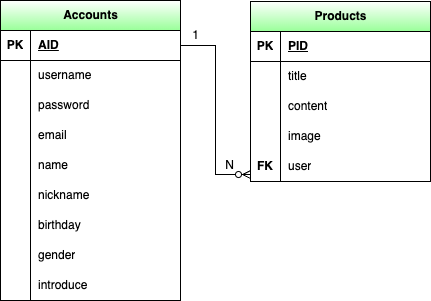

The diagram above was exported from draw.io. Its source (the exported page's mxGraphModel, read from the mxfile embedded in the PNG):
<mxGraphModel dx="954" dy="614" grid="1" gridSize="10" guides="1" tooltips="1" connect="1" arrows="1" fold="1" page="1" pageScale="1" pageWidth="827" pageHeight="1169" math="0" shadow="0">
  <root>
    <mxCell id="0" />
    <mxCell id="1" parent="0" />
    <mxCell id="F4jzfrBGpKtcrUPHruDz-8" value="Accounts" style="shape=table;startSize=30;container=1;collapsible=1;childLayout=tableLayout;fixedRows=1;rowLines=0;fontStyle=1;align=center;resizeLast=1;html=1;gradientColor=#99FF99;" parent="1" vertex="1">
      <mxGeometry x="150" y="240" width="180" height="300" as="geometry" />
    </mxCell>
    <mxCell id="F4jzfrBGpKtcrUPHruDz-9" value="" style="shape=tableRow;horizontal=0;startSize=0;swimlaneHead=0;swimlaneBody=0;fillColor=none;collapsible=0;dropTarget=0;points=[[0,0.5],[1,0.5]];portConstraint=eastwest;top=0;left=0;right=0;bottom=1;" parent="F4jzfrBGpKtcrUPHruDz-8" vertex="1">
      <mxGeometry y="30" width="180" height="30" as="geometry" />
    </mxCell>
    <mxCell id="F4jzfrBGpKtcrUPHruDz-10" value="PK" style="shape=partialRectangle;connectable=0;fillColor=none;top=0;left=0;bottom=0;right=0;fontStyle=1;overflow=hidden;whiteSpace=wrap;html=1;" parent="F4jzfrBGpKtcrUPHruDz-9" vertex="1">
      <mxGeometry width="30" height="30" as="geometry">
        <mxRectangle width="30" height="30" as="alternateBounds" />
      </mxGeometry>
    </mxCell>
    <mxCell id="F4jzfrBGpKtcrUPHruDz-11" value="AID" style="shape=partialRectangle;connectable=0;fillColor=none;top=0;left=0;bottom=0;right=0;align=left;spacingLeft=6;fontStyle=5;overflow=hidden;whiteSpace=wrap;html=1;" parent="F4jzfrBGpKtcrUPHruDz-9" vertex="1">
      <mxGeometry x="30" width="150" height="30" as="geometry">
        <mxRectangle width="150" height="30" as="alternateBounds" />
      </mxGeometry>
    </mxCell>
    <mxCell id="F4jzfrBGpKtcrUPHruDz-12" value="" style="shape=tableRow;horizontal=0;startSize=0;swimlaneHead=0;swimlaneBody=0;fillColor=none;collapsible=0;dropTarget=0;points=[[0,0.5],[1,0.5]];portConstraint=eastwest;top=0;left=0;right=0;bottom=0;" parent="F4jzfrBGpKtcrUPHruDz-8" vertex="1">
      <mxGeometry y="60" width="180" height="30" as="geometry" />
    </mxCell>
    <mxCell id="F4jzfrBGpKtcrUPHruDz-13" value="" style="shape=partialRectangle;connectable=0;fillColor=none;top=0;left=0;bottom=0;right=0;editable=1;overflow=hidden;whiteSpace=wrap;html=1;" parent="F4jzfrBGpKtcrUPHruDz-12" vertex="1">
      <mxGeometry width="30" height="30" as="geometry">
        <mxRectangle width="30" height="30" as="alternateBounds" />
      </mxGeometry>
    </mxCell>
    <mxCell id="F4jzfrBGpKtcrUPHruDz-14" value="username" style="shape=partialRectangle;connectable=0;fillColor=none;top=0;left=0;bottom=0;right=0;align=left;spacingLeft=6;overflow=hidden;whiteSpace=wrap;html=1;" parent="F4jzfrBGpKtcrUPHruDz-12" vertex="1">
      <mxGeometry x="30" width="150" height="30" as="geometry">
        <mxRectangle width="150" height="30" as="alternateBounds" />
      </mxGeometry>
    </mxCell>
    <mxCell id="F4jzfrBGpKtcrUPHruDz-15" value="" style="shape=tableRow;horizontal=0;startSize=0;swimlaneHead=0;swimlaneBody=0;fillColor=none;collapsible=0;dropTarget=0;points=[[0,0.5],[1,0.5]];portConstraint=eastwest;top=0;left=0;right=0;bottom=0;" parent="F4jzfrBGpKtcrUPHruDz-8" vertex="1">
      <mxGeometry y="90" width="180" height="30" as="geometry" />
    </mxCell>
    <mxCell id="F4jzfrBGpKtcrUPHruDz-16" value="" style="shape=partialRectangle;connectable=0;fillColor=none;top=0;left=0;bottom=0;right=0;editable=1;overflow=hidden;whiteSpace=wrap;html=1;" parent="F4jzfrBGpKtcrUPHruDz-15" vertex="1">
      <mxGeometry width="30" height="30" as="geometry">
        <mxRectangle width="30" height="30" as="alternateBounds" />
      </mxGeometry>
    </mxCell>
    <mxCell id="F4jzfrBGpKtcrUPHruDz-17" value="password" style="shape=partialRectangle;connectable=0;fillColor=none;top=0;left=0;bottom=0;right=0;align=left;spacingLeft=6;overflow=hidden;whiteSpace=wrap;html=1;" parent="F4jzfrBGpKtcrUPHruDz-15" vertex="1">
      <mxGeometry x="30" width="150" height="30" as="geometry">
        <mxRectangle width="150" height="30" as="alternateBounds" />
      </mxGeometry>
    </mxCell>
    <mxCell id="F4jzfrBGpKtcrUPHruDz-18" value="" style="shape=tableRow;horizontal=0;startSize=0;swimlaneHead=0;swimlaneBody=0;fillColor=none;collapsible=0;dropTarget=0;points=[[0,0.5],[1,0.5]];portConstraint=eastwest;top=0;left=0;right=0;bottom=0;" parent="F4jzfrBGpKtcrUPHruDz-8" vertex="1">
      <mxGeometry y="120" width="180" height="30" as="geometry" />
    </mxCell>
    <mxCell id="F4jzfrBGpKtcrUPHruDz-19" value="" style="shape=partialRectangle;connectable=0;fillColor=none;top=0;left=0;bottom=0;right=0;editable=1;overflow=hidden;whiteSpace=wrap;html=1;" parent="F4jzfrBGpKtcrUPHruDz-18" vertex="1">
      <mxGeometry width="30" height="30" as="geometry">
        <mxRectangle width="30" height="30" as="alternateBounds" />
      </mxGeometry>
    </mxCell>
    <mxCell id="F4jzfrBGpKtcrUPHruDz-20" value="email" style="shape=partialRectangle;connectable=0;fillColor=none;top=0;left=0;bottom=0;right=0;align=left;spacingLeft=6;overflow=hidden;whiteSpace=wrap;html=1;" parent="F4jzfrBGpKtcrUPHruDz-18" vertex="1">
      <mxGeometry x="30" width="150" height="30" as="geometry">
        <mxRectangle width="150" height="30" as="alternateBounds" />
      </mxGeometry>
    </mxCell>
    <mxCell id="F4jzfrBGpKtcrUPHruDz-21" value="" style="shape=tableRow;horizontal=0;startSize=0;swimlaneHead=0;swimlaneBody=0;fillColor=none;collapsible=0;dropTarget=0;points=[[0,0.5],[1,0.5]];portConstraint=eastwest;top=0;left=0;right=0;bottom=0;" parent="F4jzfrBGpKtcrUPHruDz-8" vertex="1">
      <mxGeometry y="150" width="180" height="30" as="geometry" />
    </mxCell>
    <mxCell id="F4jzfrBGpKtcrUPHruDz-22" value="" style="shape=partialRectangle;connectable=0;fillColor=none;top=0;left=0;bottom=0;right=0;editable=1;overflow=hidden;whiteSpace=wrap;html=1;" parent="F4jzfrBGpKtcrUPHruDz-21" vertex="1">
      <mxGeometry width="30" height="30" as="geometry">
        <mxRectangle width="30" height="30" as="alternateBounds" />
      </mxGeometry>
    </mxCell>
    <mxCell id="F4jzfrBGpKtcrUPHruDz-23" value="name" style="shape=partialRectangle;connectable=0;fillColor=none;top=0;left=0;bottom=0;right=0;align=left;spacingLeft=6;overflow=hidden;whiteSpace=wrap;html=1;" parent="F4jzfrBGpKtcrUPHruDz-21" vertex="1">
      <mxGeometry x="30" width="150" height="30" as="geometry">
        <mxRectangle width="150" height="30" as="alternateBounds" />
      </mxGeometry>
    </mxCell>
    <mxCell id="F4jzfrBGpKtcrUPHruDz-24" value="" style="shape=tableRow;horizontal=0;startSize=0;swimlaneHead=0;swimlaneBody=0;fillColor=none;collapsible=0;dropTarget=0;points=[[0,0.5],[1,0.5]];portConstraint=eastwest;top=0;left=0;right=0;bottom=0;" parent="F4jzfrBGpKtcrUPHruDz-8" vertex="1">
      <mxGeometry y="180" width="180" height="30" as="geometry" />
    </mxCell>
    <mxCell id="F4jzfrBGpKtcrUPHruDz-25" value="" style="shape=partialRectangle;connectable=0;fillColor=none;top=0;left=0;bottom=0;right=0;editable=1;overflow=hidden;whiteSpace=wrap;html=1;" parent="F4jzfrBGpKtcrUPHruDz-24" vertex="1">
      <mxGeometry width="30" height="30" as="geometry">
        <mxRectangle width="30" height="30" as="alternateBounds" />
      </mxGeometry>
    </mxCell>
    <mxCell id="F4jzfrBGpKtcrUPHruDz-26" value="nickname" style="shape=partialRectangle;connectable=0;fillColor=none;top=0;left=0;bottom=0;right=0;align=left;spacingLeft=6;overflow=hidden;whiteSpace=wrap;html=1;" parent="F4jzfrBGpKtcrUPHruDz-24" vertex="1">
      <mxGeometry x="30" width="150" height="30" as="geometry">
        <mxRectangle width="150" height="30" as="alternateBounds" />
      </mxGeometry>
    </mxCell>
    <mxCell id="F4jzfrBGpKtcrUPHruDz-27" value="" style="shape=tableRow;horizontal=0;startSize=0;swimlaneHead=0;swimlaneBody=0;fillColor=none;collapsible=0;dropTarget=0;points=[[0,0.5],[1,0.5]];portConstraint=eastwest;top=0;left=0;right=0;bottom=0;" parent="F4jzfrBGpKtcrUPHruDz-8" vertex="1">
      <mxGeometry y="210" width="180" height="30" as="geometry" />
    </mxCell>
    <mxCell id="F4jzfrBGpKtcrUPHruDz-28" value="" style="shape=partialRectangle;connectable=0;fillColor=none;top=0;left=0;bottom=0;right=0;editable=1;overflow=hidden;whiteSpace=wrap;html=1;" parent="F4jzfrBGpKtcrUPHruDz-27" vertex="1">
      <mxGeometry width="30" height="30" as="geometry">
        <mxRectangle width="30" height="30" as="alternateBounds" />
      </mxGeometry>
    </mxCell>
    <mxCell id="F4jzfrBGpKtcrUPHruDz-29" value="birthday" style="shape=partialRectangle;connectable=0;fillColor=none;top=0;left=0;bottom=0;right=0;align=left;spacingLeft=6;overflow=hidden;whiteSpace=wrap;html=1;" parent="F4jzfrBGpKtcrUPHruDz-27" vertex="1">
      <mxGeometry x="30" width="150" height="30" as="geometry">
        <mxRectangle width="150" height="30" as="alternateBounds" />
      </mxGeometry>
    </mxCell>
    <mxCell id="F4jzfrBGpKtcrUPHruDz-30" value="" style="shape=tableRow;horizontal=0;startSize=0;swimlaneHead=0;swimlaneBody=0;fillColor=none;collapsible=0;dropTarget=0;points=[[0,0.5],[1,0.5]];portConstraint=eastwest;top=0;left=0;right=0;bottom=0;" parent="F4jzfrBGpKtcrUPHruDz-8" vertex="1">
      <mxGeometry y="240" width="180" height="30" as="geometry" />
    </mxCell>
    <mxCell id="F4jzfrBGpKtcrUPHruDz-31" value="" style="shape=partialRectangle;connectable=0;fillColor=none;top=0;left=0;bottom=0;right=0;editable=1;overflow=hidden;whiteSpace=wrap;html=1;" parent="F4jzfrBGpKtcrUPHruDz-30" vertex="1">
      <mxGeometry width="30" height="30" as="geometry">
        <mxRectangle width="30" height="30" as="alternateBounds" />
      </mxGeometry>
    </mxCell>
    <mxCell id="F4jzfrBGpKtcrUPHruDz-32" value="gender" style="shape=partialRectangle;connectable=0;fillColor=none;top=0;left=0;bottom=0;right=0;align=left;spacingLeft=6;overflow=hidden;whiteSpace=wrap;html=1;" parent="F4jzfrBGpKtcrUPHruDz-30" vertex="1">
      <mxGeometry x="30" width="150" height="30" as="geometry">
        <mxRectangle width="150" height="30" as="alternateBounds" />
      </mxGeometry>
    </mxCell>
    <mxCell id="F4jzfrBGpKtcrUPHruDz-33" value="" style="shape=tableRow;horizontal=0;startSize=0;swimlaneHead=0;swimlaneBody=0;fillColor=none;collapsible=0;dropTarget=0;points=[[0,0.5],[1,0.5]];portConstraint=eastwest;top=0;left=0;right=0;bottom=0;" parent="F4jzfrBGpKtcrUPHruDz-8" vertex="1">
      <mxGeometry y="270" width="180" height="30" as="geometry" />
    </mxCell>
    <mxCell id="F4jzfrBGpKtcrUPHruDz-34" value="" style="shape=partialRectangle;connectable=0;fillColor=none;top=0;left=0;bottom=0;right=0;editable=1;overflow=hidden;whiteSpace=wrap;html=1;" parent="F4jzfrBGpKtcrUPHruDz-33" vertex="1">
      <mxGeometry width="30" height="30" as="geometry">
        <mxRectangle width="30" height="30" as="alternateBounds" />
      </mxGeometry>
    </mxCell>
    <mxCell id="F4jzfrBGpKtcrUPHruDz-35" value="introduce" style="shape=partialRectangle;connectable=0;fillColor=none;top=0;left=0;bottom=0;right=0;align=left;spacingLeft=6;overflow=hidden;whiteSpace=wrap;html=1;" parent="F4jzfrBGpKtcrUPHruDz-33" vertex="1">
      <mxGeometry x="30" width="150" height="30" as="geometry">
        <mxRectangle width="150" height="30" as="alternateBounds" />
      </mxGeometry>
    </mxCell>
    <mxCell id="F4jzfrBGpKtcrUPHruDz-36" value="Products" style="shape=table;startSize=30;container=1;collapsible=1;childLayout=tableLayout;fixedRows=1;rowLines=0;fontStyle=1;align=center;resizeLast=1;html=1;gradientColor=#99FF99;" parent="1" vertex="1">
      <mxGeometry x="400" y="241" width="180" height="180" as="geometry" />
    </mxCell>
    <mxCell id="F4jzfrBGpKtcrUPHruDz-37" value="" style="shape=tableRow;horizontal=0;startSize=0;swimlaneHead=0;swimlaneBody=0;fillColor=none;collapsible=0;dropTarget=0;points=[[0,0.5],[1,0.5]];portConstraint=eastwest;top=0;left=0;right=0;bottom=1;" parent="F4jzfrBGpKtcrUPHruDz-36" vertex="1">
      <mxGeometry y="30" width="180" height="30" as="geometry" />
    </mxCell>
    <mxCell id="F4jzfrBGpKtcrUPHruDz-38" value="PK" style="shape=partialRectangle;connectable=0;fillColor=none;top=0;left=0;bottom=0;right=0;fontStyle=1;overflow=hidden;whiteSpace=wrap;html=1;" parent="F4jzfrBGpKtcrUPHruDz-37" vertex="1">
      <mxGeometry width="30" height="30" as="geometry">
        <mxRectangle width="30" height="30" as="alternateBounds" />
      </mxGeometry>
    </mxCell>
    <mxCell id="F4jzfrBGpKtcrUPHruDz-39" value="PID" style="shape=partialRectangle;connectable=0;fillColor=none;top=0;left=0;bottom=0;right=0;align=left;spacingLeft=6;fontStyle=5;overflow=hidden;whiteSpace=wrap;html=1;" parent="F4jzfrBGpKtcrUPHruDz-37" vertex="1">
      <mxGeometry x="30" width="150" height="30" as="geometry">
        <mxRectangle width="150" height="30" as="alternateBounds" />
      </mxGeometry>
    </mxCell>
    <mxCell id="F4jzfrBGpKtcrUPHruDz-40" value="" style="shape=tableRow;horizontal=0;startSize=0;swimlaneHead=0;swimlaneBody=0;fillColor=none;collapsible=0;dropTarget=0;points=[[0,0.5],[1,0.5]];portConstraint=eastwest;top=0;left=0;right=0;bottom=0;" parent="F4jzfrBGpKtcrUPHruDz-36" vertex="1">
      <mxGeometry y="60" width="180" height="30" as="geometry" />
    </mxCell>
    <mxCell id="F4jzfrBGpKtcrUPHruDz-41" value="" style="shape=partialRectangle;connectable=0;fillColor=none;top=0;left=0;bottom=0;right=0;editable=1;overflow=hidden;whiteSpace=wrap;html=1;" parent="F4jzfrBGpKtcrUPHruDz-40" vertex="1">
      <mxGeometry width="30" height="30" as="geometry">
        <mxRectangle width="30" height="30" as="alternateBounds" />
      </mxGeometry>
    </mxCell>
    <mxCell id="F4jzfrBGpKtcrUPHruDz-42" value="title" style="shape=partialRectangle;connectable=0;fillColor=none;top=0;left=0;bottom=0;right=0;align=left;spacingLeft=6;overflow=hidden;whiteSpace=wrap;html=1;" parent="F4jzfrBGpKtcrUPHruDz-40" vertex="1">
      <mxGeometry x="30" width="150" height="30" as="geometry">
        <mxRectangle width="150" height="30" as="alternateBounds" />
      </mxGeometry>
    </mxCell>
    <mxCell id="F4jzfrBGpKtcrUPHruDz-43" value="" style="shape=tableRow;horizontal=0;startSize=0;swimlaneHead=0;swimlaneBody=0;fillColor=none;collapsible=0;dropTarget=0;points=[[0,0.5],[1,0.5]];portConstraint=eastwest;top=0;left=0;right=0;bottom=0;" parent="F4jzfrBGpKtcrUPHruDz-36" vertex="1">
      <mxGeometry y="90" width="180" height="30" as="geometry" />
    </mxCell>
    <mxCell id="F4jzfrBGpKtcrUPHruDz-44" value="" style="shape=partialRectangle;connectable=0;fillColor=none;top=0;left=0;bottom=0;right=0;editable=1;overflow=hidden;whiteSpace=wrap;html=1;" parent="F4jzfrBGpKtcrUPHruDz-43" vertex="1">
      <mxGeometry width="30" height="30" as="geometry">
        <mxRectangle width="30" height="30" as="alternateBounds" />
      </mxGeometry>
    </mxCell>
    <mxCell id="F4jzfrBGpKtcrUPHruDz-45" value="content" style="shape=partialRectangle;connectable=0;fillColor=none;top=0;left=0;bottom=0;right=0;align=left;spacingLeft=6;overflow=hidden;whiteSpace=wrap;html=1;" parent="F4jzfrBGpKtcrUPHruDz-43" vertex="1">
      <mxGeometry x="30" width="150" height="30" as="geometry">
        <mxRectangle width="150" height="30" as="alternateBounds" />
      </mxGeometry>
    </mxCell>
    <mxCell id="F4jzfrBGpKtcrUPHruDz-46" value="" style="shape=tableRow;horizontal=0;startSize=0;swimlaneHead=0;swimlaneBody=0;fillColor=none;collapsible=0;dropTarget=0;points=[[0,0.5],[1,0.5]];portConstraint=eastwest;top=0;left=0;right=0;bottom=0;" parent="F4jzfrBGpKtcrUPHruDz-36" vertex="1">
      <mxGeometry y="120" width="180" height="30" as="geometry" />
    </mxCell>
    <mxCell id="F4jzfrBGpKtcrUPHruDz-47" value="" style="shape=partialRectangle;connectable=0;fillColor=none;top=0;left=0;bottom=0;right=0;editable=1;overflow=hidden;whiteSpace=wrap;html=1;" parent="F4jzfrBGpKtcrUPHruDz-46" vertex="1">
      <mxGeometry width="30" height="30" as="geometry">
        <mxRectangle width="30" height="30" as="alternateBounds" />
      </mxGeometry>
    </mxCell>
    <mxCell id="F4jzfrBGpKtcrUPHruDz-48" value="image" style="shape=partialRectangle;connectable=0;fillColor=none;top=0;left=0;bottom=0;right=0;align=left;spacingLeft=6;overflow=hidden;whiteSpace=wrap;html=1;" parent="F4jzfrBGpKtcrUPHruDz-46" vertex="1">
      <mxGeometry x="30" width="150" height="30" as="geometry">
        <mxRectangle width="150" height="30" as="alternateBounds" />
      </mxGeometry>
    </mxCell>
    <mxCell id="F4jzfrBGpKtcrUPHruDz-49" value="" style="shape=tableRow;horizontal=0;startSize=0;swimlaneHead=0;swimlaneBody=0;fillColor=none;collapsible=0;dropTarget=0;points=[[0,0.5],[1,0.5]];portConstraint=eastwest;top=0;left=0;right=0;bottom=0;" parent="F4jzfrBGpKtcrUPHruDz-36" vertex="1">
      <mxGeometry y="150" width="180" height="30" as="geometry" />
    </mxCell>
    <mxCell id="F4jzfrBGpKtcrUPHruDz-50" value="&lt;b&gt;FK&lt;/b&gt;" style="shape=partialRectangle;connectable=0;fillColor=none;top=0;left=0;bottom=0;right=0;editable=1;overflow=hidden;whiteSpace=wrap;html=1;" parent="F4jzfrBGpKtcrUPHruDz-49" vertex="1">
      <mxGeometry width="30" height="30" as="geometry">
        <mxRectangle width="30" height="30" as="alternateBounds" />
      </mxGeometry>
    </mxCell>
    <mxCell id="F4jzfrBGpKtcrUPHruDz-51" value="user" style="shape=partialRectangle;connectable=0;fillColor=none;top=0;left=0;bottom=0;right=0;align=left;spacingLeft=6;overflow=hidden;whiteSpace=wrap;html=1;" parent="F4jzfrBGpKtcrUPHruDz-49" vertex="1">
      <mxGeometry x="30" width="150" height="30" as="geometry">
        <mxRectangle width="150" height="30" as="alternateBounds" />
      </mxGeometry>
    </mxCell>
    <mxCell id="F4jzfrBGpKtcrUPHruDz-64" value="" style="edgeStyle=orthogonalEdgeStyle;fontSize=12;html=1;endArrow=ERzeroToMany;endFill=1;rounded=0;entryX=0;entryY=0.767;entryDx=0;entryDy=0;entryPerimeter=0;exitX=1;exitY=0.5;exitDx=0;exitDy=0;" parent="1" source="F4jzfrBGpKtcrUPHruDz-9" target="F4jzfrBGpKtcrUPHruDz-49" edge="1">
      <mxGeometry width="100" height="100" relative="1" as="geometry">
        <mxPoint x="330" y="280" as="sourcePoint" />
        <mxPoint x="420" y="420" as="targetPoint" />
      </mxGeometry>
    </mxCell>
    <mxCell id="bpU8J7a2n76V5DyYzULA-1" value="1" style="text;html=1;align=center;verticalAlign=middle;resizable=0;points=[];autosize=1;strokeColor=none;fillColor=none;" vertex="1" parent="1">
      <mxGeometry x="330" y="260" width="30" height="30" as="geometry" />
    </mxCell>
    <mxCell id="bpU8J7a2n76V5DyYzULA-2" value="N" style="text;html=1;align=center;verticalAlign=middle;resizable=0;points=[];autosize=1;strokeColor=none;fillColor=none;" vertex="1" parent="1">
      <mxGeometry x="364" y="390" width="30" height="30" as="geometry" />
    </mxCell>
  </root>
</mxGraphModel>